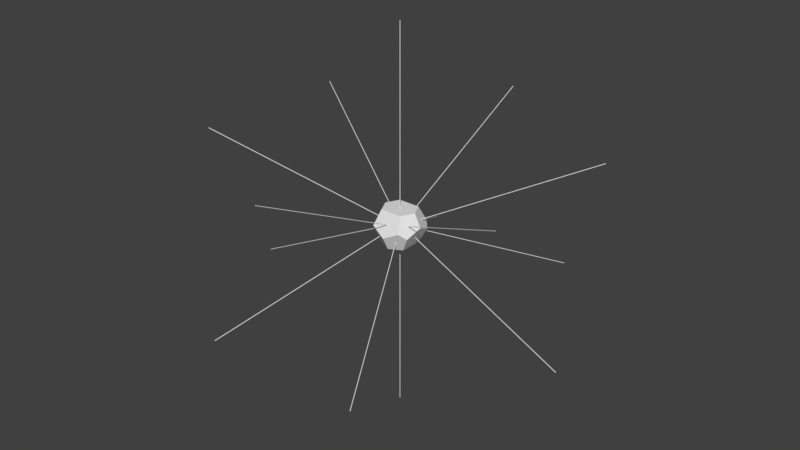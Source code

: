 # Source: scripting.blend  (saved by Blender 2.79.0; exported with 4.5.12 LTS)
import bpy
from mathutils import Matrix  # noqa: F401  (used for matrix-valued properties, if any)

bpy.ops.wm.read_factory_settings(use_empty=True)
scene = bpy.context.scene
scene.name = 'Scene'

# ---- collections
col_collection_5 = bpy.data.collections.new('Collection 5'); scene.collection.children.link(col_collection_5)

# ---- world
world_world = bpy.data.worlds.new('World'); scene.world = world_world
world_world.color = (0.05088, 0.05088, 0.05088)
world_world.use_sun_shadow = False
world_world.sun_shadow_jitter_overblur = 0.0
world_world.cycles.sampling_method = 'MANUAL'
world_world.light_settings.ao_factor = 0.1

# ---- meshes
me_cylinder_027 = bpy.data.meshes.new('Cylinder.027')
me_cylinder_027.from_pydata([(0.0, 0.01, 0.0), (0.0, 0.01, 5.0), (0.00866, 0.005, 0.0), (0.00866, 0.005, 5.0), (0.00866, -0.005, 0.0), (0.00866, -0.005, 5.0), (-8.742e-10, -0.01, 0.0), (-8.742e-10, -0.01, 5.0), (-0.00866, -0.005, 0.0), (-0.00866, -0.005, 5.0), (-0.00866, 0.005, 0.0), (-0.00866, 0.005, 5.0)], [], [(0, 1, 3, 2), (2, 3, 5, 4), (4, 5, 7, 6), (6, 7, 9, 8), (3, 1, 11, 9, 7, 5), (8, 9, 11, 10), (10, 11, 1, 0), (0, 2, 4, 6, 8, 10)])
me_cylinder_027.use_remesh_preserve_volume = False
me_cylinder_027.use_remesh_preserve_attributes = False
me_cylinder_027.use_mirror_vertex_groups = False
me_cylinder_027.update()
me_cylinder_026 = bpy.data.meshes.new('Cylinder.026')
me_cylinder_026.from_pydata([(0.0, 0.01, 0.0), (0.0, 0.01, 5.0), (0.00866, 0.005, 0.0), (0.00866, 0.005, 5.0), (0.00866, -0.005, 0.0), (0.00866, -0.005, 5.0), (-8.742e-10, -0.01, 0.0), (-8.742e-10, -0.01, 5.0), (-0.00866, -0.005, 0.0), (-0.00866, -0.005, 5.0), (-0.00866, 0.005, 0.0), (-0.00866, 0.005, 5.0)], [], [(0, 1, 3, 2), (2, 3, 5, 4), (4, 5, 7, 6), (6, 7, 9, 8), (3, 1, 11, 9, 7, 5), (8, 9, 11, 10), (10, 11, 1, 0), (0, 2, 4, 6, 8, 10)])
me_cylinder_026.use_remesh_preserve_volume = False
me_cylinder_026.use_remesh_preserve_attributes = False
me_cylinder_026.use_mirror_vertex_groups = False
me_cylinder_026.update()
me_cylinder_025 = bpy.data.meshes.new('Cylinder.025')
me_cylinder_025.from_pydata([(0.0, 0.01, 0.0), (0.0, 0.01, 5.0), (0.00866, 0.005, 0.0), (0.00866, 0.005, 5.0), (0.00866, -0.005, 0.0), (0.00866, -0.005, 5.0), (-8.742e-10, -0.01, 0.0), (-8.742e-10, -0.01, 5.0), (-0.00866, -0.005, 0.0), (-0.00866, -0.005, 5.0), (-0.00866, 0.005, 0.0), (-0.00866, 0.005, 5.0)], [], [(0, 1, 3, 2), (2, 3, 5, 4), (4, 5, 7, 6), (6, 7, 9, 8), (3, 1, 11, 9, 7, 5), (8, 9, 11, 10), (10, 11, 1, 0), (0, 2, 4, 6, 8, 10)])
me_cylinder_025.use_remesh_preserve_volume = False
me_cylinder_025.use_remesh_preserve_attributes = False
me_cylinder_025.use_mirror_vertex_groups = False
me_cylinder_025.update()
me_cylinder_024 = bpy.data.meshes.new('Cylinder.024')
me_cylinder_024.from_pydata([(0.0, 0.01, 0.0), (0.0, 0.01, 5.0), (0.00866, 0.005, 0.0), (0.00866, 0.005, 5.0), (0.00866, -0.005, 0.0), (0.00866, -0.005, 5.0), (-8.742e-10, -0.01, 0.0), (-8.742e-10, -0.01, 5.0), (-0.00866, -0.005, 0.0), (-0.00866, -0.005, 5.0), (-0.00866, 0.005, 0.0), (-0.00866, 0.005, 5.0)], [], [(0, 1, 3, 2), (2, 3, 5, 4), (4, 5, 7, 6), (6, 7, 9, 8), (3, 1, 11, 9, 7, 5), (8, 9, 11, 10), (10, 11, 1, 0), (0, 2, 4, 6, 8, 10)])
me_cylinder_024.use_remesh_preserve_volume = False
me_cylinder_024.use_remesh_preserve_attributes = False
me_cylinder_024.use_mirror_vertex_groups = False
me_cylinder_024.update()
me_cylinder_023 = bpy.data.meshes.new('Cylinder.023')
me_cylinder_023.from_pydata([(0.0, 0.01, 0.0), (0.0, 0.01, 5.0), (0.00866, 0.005, 0.0), (0.00866, 0.005, 5.0), (0.00866, -0.005, 0.0), (0.00866, -0.005, 5.0), (-8.742e-10, -0.01, 0.0), (-8.742e-10, -0.01, 5.0), (-0.00866, -0.005, 0.0), (-0.00866, -0.005, 5.0), (-0.00866, 0.005, 0.0), (-0.00866, 0.005, 5.0)], [], [(0, 1, 3, 2), (2, 3, 5, 4), (4, 5, 7, 6), (6, 7, 9, 8), (3, 1, 11, 9, 7, 5), (8, 9, 11, 10), (10, 11, 1, 0), (0, 2, 4, 6, 8, 10)])
me_cylinder_023.use_remesh_preserve_volume = False
me_cylinder_023.use_remesh_preserve_attributes = False
me_cylinder_023.use_mirror_vertex_groups = False
me_cylinder_023.update()
me_cylinder_022 = bpy.data.meshes.new('Cylinder.022')
me_cylinder_022.from_pydata([(0.0, 0.01, 0.0), (0.0, 0.01, 5.0), (0.00866, 0.005, 0.0), (0.00866, 0.005, 5.0), (0.00866, -0.005, 0.0), (0.00866, -0.005, 5.0), (-8.742e-10, -0.01, 0.0), (-8.742e-10, -0.01, 5.0), (-0.00866, -0.005, 0.0), (-0.00866, -0.005, 5.0), (-0.00866, 0.005, 0.0), (-0.00866, 0.005, 5.0)], [], [(0, 1, 3, 2), (2, 3, 5, 4), (4, 5, 7, 6), (6, 7, 9, 8), (3, 1, 11, 9, 7, 5), (8, 9, 11, 10), (10, 11, 1, 0), (0, 2, 4, 6, 8, 10)])
me_cylinder_022.use_remesh_preserve_volume = False
me_cylinder_022.use_remesh_preserve_attributes = False
me_cylinder_022.use_mirror_vertex_groups = False
me_cylinder_022.update()
me_cylinder_021 = bpy.data.meshes.new('Cylinder.021')
me_cylinder_021.from_pydata([(0.0, 0.01, 0.0), (0.0, 0.01, 5.0), (0.00866, 0.005, 0.0), (0.00866, 0.005, 5.0), (0.00866, -0.005, 0.0), (0.00866, -0.005, 5.0), (-8.742e-10, -0.01, 0.0), (-8.742e-10, -0.01, 5.0), (-0.00866, -0.005, 0.0), (-0.00866, -0.005, 5.0), (-0.00866, 0.005, 0.0), (-0.00866, 0.005, 5.0)], [], [(0, 1, 3, 2), (2, 3, 5, 4), (4, 5, 7, 6), (6, 7, 9, 8), (3, 1, 11, 9, 7, 5), (8, 9, 11, 10), (10, 11, 1, 0), (0, 2, 4, 6, 8, 10)])
me_cylinder_021.use_remesh_preserve_volume = False
me_cylinder_021.use_remesh_preserve_attributes = False
me_cylinder_021.use_mirror_vertex_groups = False
me_cylinder_021.update()
me_cylinder_020 = bpy.data.meshes.new('Cylinder.020')
me_cylinder_020.from_pydata([(0.0, 0.01, 0.0), (0.0, 0.01, 5.0), (0.00866, 0.005, 0.0), (0.00866, 0.005, 5.0), (0.00866, -0.005, 0.0), (0.00866, -0.005, 5.0), (-8.742e-10, -0.01, 0.0), (-8.742e-10, -0.01, 5.0), (-0.00866, -0.005, 0.0), (-0.00866, -0.005, 5.0), (-0.00866, 0.005, 0.0), (-0.00866, 0.005, 5.0)], [], [(0, 1, 3, 2), (2, 3, 5, 4), (4, 5, 7, 6), (6, 7, 9, 8), (3, 1, 11, 9, 7, 5), (8, 9, 11, 10), (10, 11, 1, 0), (0, 2, 4, 6, 8, 10)])
me_cylinder_020.use_remesh_preserve_volume = False
me_cylinder_020.use_remesh_preserve_attributes = False
me_cylinder_020.use_mirror_vertex_groups = False
me_cylinder_020.update()
me_cylinder_019 = bpy.data.meshes.new('Cylinder.019')
me_cylinder_019.from_pydata([(0.0, 0.01, 0.0), (0.0, 0.01, 5.0), (0.00866, 0.005, 0.0), (0.00866, 0.005, 5.0), (0.00866, -0.005, 0.0), (0.00866, -0.005, 5.0), (-8.742e-10, -0.01, 0.0), (-8.742e-10, -0.01, 5.0), (-0.00866, -0.005, 0.0), (-0.00866, -0.005, 5.0), (-0.00866, 0.005, 0.0), (-0.00866, 0.005, 5.0)], [], [(0, 1, 3, 2), (2, 3, 5, 4), (4, 5, 7, 6), (6, 7, 9, 8), (3, 1, 11, 9, 7, 5), (8, 9, 11, 10), (10, 11, 1, 0), (0, 2, 4, 6, 8, 10)])
me_cylinder_019.use_remesh_preserve_volume = False
me_cylinder_019.use_remesh_preserve_attributes = False
me_cylinder_019.use_mirror_vertex_groups = False
me_cylinder_019.update()
me_cylinder_018 = bpy.data.meshes.new('Cylinder.018')
me_cylinder_018.from_pydata([(0.0, 0.01, 0.0), (0.0, 0.01, 5.0), (0.00866, 0.005, 0.0), (0.00866, 0.005, 5.0), (0.00866, -0.005, 0.0), (0.00866, -0.005, 5.0), (-8.742e-10, -0.01, 0.0), (-8.742e-10, -0.01, 5.0), (-0.00866, -0.005, 0.0), (-0.00866, -0.005, 5.0), (-0.00866, 0.005, 0.0), (-0.00866, 0.005, 5.0)], [], [(0, 1, 3, 2), (2, 3, 5, 4), (4, 5, 7, 6), (6, 7, 9, 8), (3, 1, 11, 9, 7, 5), (8, 9, 11, 10), (10, 11, 1, 0), (0, 2, 4, 6, 8, 10)])
me_cylinder_018.use_remesh_preserve_volume = False
me_cylinder_018.use_remesh_preserve_attributes = False
me_cylinder_018.use_mirror_vertex_groups = False
me_cylinder_018.update()
me_cylinder_017 = bpy.data.meshes.new('Cylinder.017')
me_cylinder_017.from_pydata([(0.0, 0.01, 0.0), (0.0, 0.01, 5.0), (0.00866, 0.005, 0.0), (0.00866, 0.005, 5.0), (0.00866, -0.005, 0.0), (0.00866, -0.005, 5.0), (-8.742e-10, -0.01, 0.0), (-8.742e-10, -0.01, 5.0), (-0.00866, -0.005, 0.0), (-0.00866, -0.005, 5.0), (-0.00866, 0.005, 0.0), (-0.00866, 0.005, 5.0)], [], [(0, 1, 3, 2), (2, 3, 5, 4), (4, 5, 7, 6), (6, 7, 9, 8), (3, 1, 11, 9, 7, 5), (8, 9, 11, 10), (10, 11, 1, 0), (0, 2, 4, 6, 8, 10)])
me_cylinder_017.use_remesh_preserve_volume = False
me_cylinder_017.use_remesh_preserve_attributes = False
me_cylinder_017.use_mirror_vertex_groups = False
me_cylinder_017.update()
me_cylinder_016 = bpy.data.meshes.new('Cylinder.016')
me_cylinder_016.from_pydata([(0.0, 0.01, 0.0), (0.0, 0.01, 5.0), (0.00866, 0.005, 0.0), (0.00866, 0.005, 5.0), (0.00866, -0.005, 0.0), (0.00866, -0.005, 5.0), (-8.742e-10, -0.01, 0.0), (-8.742e-10, -0.01, 5.0), (-0.00866, -0.005, 0.0), (-0.00866, -0.005, 5.0), (-0.00866, 0.005, 0.0), (-0.00866, 0.005, 5.0)], [], [(0, 1, 3, 2), (2, 3, 5, 4), (4, 5, 7, 6), (6, 7, 9, 8), (3, 1, 11, 9, 7, 5), (8, 9, 11, 10), (10, 11, 1, 0), (0, 2, 4, 6, 8, 10)])
me_cylinder_016.use_remesh_preserve_volume = False
me_cylinder_016.use_remesh_preserve_attributes = False
me_cylinder_016.use_mirror_vertex_groups = False
me_cylinder_016.update()
me_cylinder_015 = bpy.data.meshes.new('Cylinder.015')
me_cylinder_015.from_pydata([(0.0, 0.01, 0.0), (0.0, 0.01, 5.0), (0.00866, 0.005, 0.0), (0.00866, 0.005, 5.0), (0.00866, -0.005, 0.0), (0.00866, -0.005, 5.0), (-8.742e-10, -0.01, 0.0), (-8.742e-10, -0.01, 5.0), (-0.00866, -0.005, 0.0), (-0.00866, -0.005, 5.0), (-0.00866, 0.005, 0.0), (-0.00866, 0.005, 5.0)], [], [(0, 1, 3, 2), (2, 3, 5, 4), (4, 5, 7, 6), (6, 7, 9, 8), (3, 1, 11, 9, 7, 5), (8, 9, 11, 10), (10, 11, 1, 0), (0, 2, 4, 6, 8, 10)])
me_cylinder_015.use_remesh_preserve_volume = False
me_cylinder_015.use_remesh_preserve_attributes = False
me_cylinder_015.use_mirror_vertex_groups = False
me_cylinder_015.update()
me_cylinder_014 = bpy.data.meshes.new('Cylinder.014')
me_cylinder_014.from_pydata([(0.0, 0.01, 0.0), (0.0, 0.01, 5.0), (0.00866, 0.005, 0.0), (0.00866, 0.005, 5.0), (0.00866, -0.005, 0.0), (0.00866, -0.005, 5.0), (-8.742e-10, -0.01, 0.0), (-8.742e-10, -0.01, 5.0), (-0.00866, -0.005, 0.0), (-0.00866, -0.005, 5.0), (-0.00866, 0.005, 0.0), (-0.00866, 0.005, 5.0)], [], [(0, 1, 3, 2), (2, 3, 5, 4), (4, 5, 7, 6), (6, 7, 9, 8), (3, 1, 11, 9, 7, 5), (8, 9, 11, 10), (10, 11, 1, 0), (0, 2, 4, 6, 8, 10)])
me_cylinder_014.use_remesh_preserve_volume = False
me_cylinder_014.use_remesh_preserve_attributes = False
me_cylinder_014.use_mirror_vertex_groups = False
me_cylinder_014.update()
me_tetra_mesh_006 = bpy.data.meshes.new('tetra mesh.006')
me_tetra_mesh_006.from_pydata([(0.315, 0.37, 0.5), (-0.315, 0.37, 0.5), (-0.5, 0.0, 0.5), (-0.315, -0.37, 0.5), (0.315, -0.37, 0.5), (0.5, 0.0, 0.5), (0.42, 0.58, 0.08003), (-0.42, 0.58, 0.08003), (-0.685, 0.0, 0.13), (-0.42, -0.58, 0.08003), (0.42, -0.58, 0.08003), (0.685, 0.0, 0.13), (0.58, 0.42, -0.08003), (0.0, 0.685, -0.13), (-0.58, 0.42, -0.08003), (-0.58, -0.42, -0.08003), (0.0, -0.685, -0.13), (0.58, -0.42, -0.08003), (0.37, 0.315, -0.5), (0.0, 0.5, -0.5), (-0.37, 0.315, -0.5), (-0.37, -0.315, -0.5), (0.0, -0.5, -0.5), (0.37, -0.315, -0.5)], [], [(0, 1, 2, 3, 4, 5), (0, 6, 13, 7, 1), (1, 7, 14, 8, 2), (2, 8, 15, 9, 3), (3, 9, 16, 10, 4), (4, 10, 17, 11, 5), (5, 11, 12, 6, 0), (12, 18, 19, 13, 6), (13, 19, 20, 14, 7), (14, 20, 21, 15, 8), (15, 21, 22, 16, 9), (16, 22, 23, 17, 10), (17, 23, 18, 12, 11), (18, 23, 22, 21, 20, 19)])
me_tetra_mesh_006.use_remesh_preserve_volume = False
me_tetra_mesh_006.use_remesh_preserve_attributes = False
me_tetra_mesh_006.use_mirror_vertex_groups = False
me_tetra_mesh_006.update()

# ---- objects
ob_cylinder_013 = bpy.data.objects.new('Cylinder.013', me_cylinder_027)
ob_cylinder_012 = bpy.data.objects.new('Cylinder.012', me_cylinder_026)
ob_cylinder_011 = bpy.data.objects.new('Cylinder.011', me_cylinder_025)
ob_cylinder_010 = bpy.data.objects.new('Cylinder.010', me_cylinder_024)
ob_cylinder_009 = bpy.data.objects.new('Cylinder.009', me_cylinder_023)
ob_cylinder_008 = bpy.data.objects.new('Cylinder.008', me_cylinder_022)
ob_cylinder_007 = bpy.data.objects.new('Cylinder.007', me_cylinder_021)
ob_cylinder_006 = bpy.data.objects.new('Cylinder.006', me_cylinder_020)
ob_cylinder_005 = bpy.data.objects.new('Cylinder.005', me_cylinder_019)
ob_cylinder_004 = bpy.data.objects.new('Cylinder.004', me_cylinder_018)
ob_cylinder_003 = bpy.data.objects.new('Cylinder.003', me_cylinder_017)
ob_cylinder_002 = bpy.data.objects.new('Cylinder.002', me_cylinder_016)
ob_cylinder_001 = bpy.data.objects.new('Cylinder.001', me_cylinder_015)
ob_cylinder = bpy.data.objects.new('Cylinder', me_cylinder_014)
ob_tetra = bpy.data.objects.new('tetra', me_tetra_mesh_006)

# ---- transforms, parenting, visibility, modifiers, constraints
ob_cylinder_013.location = (0.0, 7.451e-09, -0.5)
ob_cylinder_013.rotation_mode = 'QUATERNION'
ob_cylinder_013.rotation_quaternion = (-4.371e-08, -0.7071, -0.7071, -1.747e-08)
ob_cylinder_013.lineart.crease_threshold = 0.0
ob_cylinder_012.location = (0.517, -7.451e-09, -0.206)
ob_cylinder_012.rotation_mode = 'QUATERNION'
ob_cylinder_012.rotation_quaternion = (0.5257, 0.0, 0.8507, 0.0)
ob_cylinder_012.lineart.crease_threshold = 0.0
ob_cylinder_011.location = (0.274, -0.5, -0.226)
ob_cylinder_011.rotation_mode = 'QUATERNION'
ob_cylinder_011.rotation_quaternion = (0.5439, 0.7505, 0.3753, -0.0)
ob_cylinder_011.lineart.crease_threshold = 0.0
ob_cylinder_010.location = (-0.274, -0.5, -0.226)
ob_cylinder_010.rotation_mode = 'QUATERNION'
ob_cylinder_010.rotation_quaternion = (0.5439, 0.7505, -0.3753, 0.0)
ob_cylinder_010.lineart.crease_threshold = 0.0
ob_cylinder_009.location = (-0.517, 7.451e-09, -0.206)
ob_cylinder_009.rotation_mode = 'QUATERNION'
ob_cylinder_009.rotation_quaternion = (0.5257, 0.0, -0.8507, 0.0)
ob_cylinder_009.lineart.crease_threshold = 0.0
ob_cylinder_008.location = (-0.274, 0.5, -0.226)
ob_cylinder_008.rotation_mode = 'QUATERNION'
ob_cylinder_008.rotation_quaternion = (0.5439, -0.7505, -0.3753, 0.0)
ob_cylinder_008.lineart.crease_threshold = 0.0
ob_cylinder_007.location = (0.274, 0.5, -0.226)
ob_cylinder_007.rotation_mode = 'QUATERNION'
ob_cylinder_007.rotation_quaternion = (0.5439, -0.7505, 0.3753, 0.0)
ob_cylinder_007.lineart.crease_threshold = 0.0
ob_cylinder_006.location = (0.5, 0.274, 0.226)
ob_cylinder_006.rotation_mode = 'QUATERNION'
ob_cylinder_006.rotation_quaternion = (0.8391, -0.2433, 0.4865, 0.0)
ob_cylinder_006.lineart.crease_threshold = 0.0
ob_cylinder_005.location = (0.5, -0.274, 0.226)
ob_cylinder_005.rotation_mode = 'QUATERNION'
ob_cylinder_005.rotation_quaternion = (0.8391, 0.2433, 0.4865, -0.0)
ob_cylinder_005.lineart.crease_threshold = 0.0
ob_cylinder_004.location = (-7.451e-09, -0.517, 0.206)
ob_cylinder_004.rotation_mode = 'QUATERNION'
ob_cylinder_004.rotation_quaternion = (0.8507, 0.5257, 0.0, -0.0)
ob_cylinder_004.lineart.crease_threshold = 0.0
ob_cylinder_003.location = (-0.5, -0.274, 0.226)
ob_cylinder_003.rotation_mode = 'QUATERNION'
ob_cylinder_003.rotation_quaternion = (0.8391, 0.2433, -0.4865, 0.0)
ob_cylinder_003.lineart.crease_threshold = 0.0
ob_cylinder_002.location = (-0.5, 0.274, 0.226)
ob_cylinder_002.rotation_mode = 'QUATERNION'
ob_cylinder_002.rotation_quaternion = (0.8391, -0.2433, -0.4865, 0.0)
ob_cylinder_002.lineart.crease_threshold = 0.0
ob_cylinder_001.location = (7.451e-09, 0.517, 0.206)
ob_cylinder_001.rotation_mode = 'QUATERNION'
ob_cylinder_001.rotation_quaternion = (0.8507, -0.5257, 0.0, 0.0)
ob_cylinder_001.lineart.crease_threshold = 0.0
ob_cylinder.location = (7.451e-09, 0.0, 0.5)
ob_cylinder.rotation_mode = 'QUATERNION'
ob_cylinder.rotation_quaternion = (1.0, 0.0, 0.0, 0.0)
ob_cylinder.lineart.crease_threshold = 0.0
ob_tetra.location = (0.0, 0.0, 0.0)
ob_tetra.lineart.crease_threshold = 0.0

# ---- collection membership
col_collection_5.objects.link(ob_cylinder_013)
col_collection_5.objects.link(ob_cylinder_012)
col_collection_5.objects.link(ob_cylinder_011)
col_collection_5.objects.link(ob_cylinder_010)
col_collection_5.objects.link(ob_cylinder_009)
col_collection_5.objects.link(ob_cylinder_008)
col_collection_5.objects.link(ob_cylinder_007)
col_collection_5.objects.link(ob_cylinder_006)
col_collection_5.objects.link(ob_cylinder_005)
col_collection_5.objects.link(ob_cylinder_004)
col_collection_5.objects.link(ob_cylinder_003)
col_collection_5.objects.link(ob_cylinder_002)
col_collection_5.objects.link(ob_cylinder_001)
col_collection_5.objects.link(ob_cylinder)
col_collection_5.objects.link(ob_tetra)

# ---- scene / render settings (as saved in the file)
scene.frame_start = 1; scene.frame_end = 250; scene.frame_set(1)
scene.render.engine = 'CYCLES'
scene.render.resolution_percentage = 50
scene.render.dither_intensity = 0.0
scene.cycles.use_denoising = False
scene.cycles.samples = 128
scene.cycles.sampling_pattern = 'TABULATED_SOBOL'
scene.cycles.use_adaptive_sampling = False
scene.cycles.use_light_tree = False
scene.cycles.blur_glossy = 0.0
scene.cycles.sample_clamp_indirect = 0.0
scene.view_settings.view_transform = 'Standard'
bpy.context.view_layer.update()

# ---- added for rendering (the .blend has no active camera and no usable light): camera, sun
cam_auto = bpy.data.cameras.new('AutoCamera')
cam_auto.lens = 50.0
cam_auto.sensor_width = 36.0
cam_auto.clip_end = 1000.0
ob_auto_camera = bpy.data.objects.new('AutoCamera', cam_auto)
scene.collection.objects.link(ob_auto_camera)
ob_auto_camera.location = (16.563, -19.8756, 13.2504)
ob_auto_camera.rotation_euler = (1.09748, -7.21219e-08, 0.694738)
scene.camera = ob_auto_camera
light_auto_sun = bpy.data.lights.new('AutoSun', 'SUN')
light_auto_sun.energy = 3.0
light_auto_sun.angle = 0.0523599
ob_auto_sun = bpy.data.objects.new('AutoSun', light_auto_sun)
scene.collection.objects.link(ob_auto_sun)
ob_auto_sun.rotation_euler = (0.872665, 0.174533, 0.523599)
bpy.context.view_layer.update()
